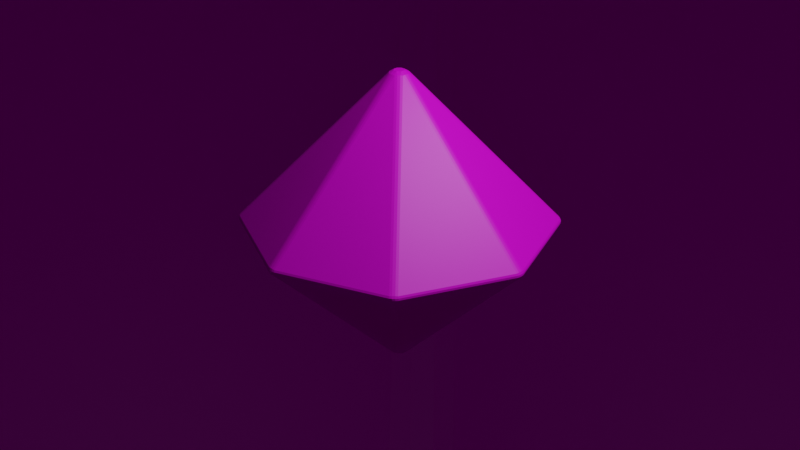 # Source: d16_dsn.blend  (saved by Blender 2.81.16; exported with 4.5.12 LTS)
import bpy
from mathutils import Matrix  # noqa: F401  (used for matrix-valued properties, if any)

bpy.ops.wm.read_factory_settings(use_empty=True)
scene = bpy.context.scene
scene.name = 'Scene'

# ---- collections
col_collection = bpy.data.collections.new('Collection'); scene.collection.children.link(col_collection)

# ---- images (referenced by path relative to the original .blend; pixels are not part of the script)
import os
ASSET_DIR = os.environ.get("B2B_ASSET_DIR", "")  # directory of the original .blend (textures are referenced by path, not embedded)
HERE = os.path.dirname(os.path.abspath(__file__))  # packed textures are extracted next to this script under _unpacked/

def load_image(name, relpath, width, height, colorspace="sRGB"):
    """Load a texture the original file referenced (path relative to the .blend, or extracted next to this script)."""
    p = next((c for c in (os.path.join(HERE, relpath), os.path.join(ASSET_DIR, relpath)) if relpath and os.path.exists(c)), "")
    if p:
        img = bpy.data.images.load(p, check_existing=True)
        img.name = name
    else:  # same state as the original file: an image datablock whose file is absent (Cycles renders it pink)
        img = bpy.data.images.new(name, width, height)
        img.source = "FILE"
        img.filepath = "//" + (relpath or name)
    img.colorspace_settings.name = colorspace
    return img
img_d16_uvs_actual_png = load_image('d16_uvs_actual.png', 'd16_uvs_actual.png', 1024, 1024, 'sRGB')

# ---- materials (node trees are filled in below, after node groups)
mat_d16_material = bpy.data.materials.new('D16 Material')
mat_d16_material.use_transparent_shadow = False

# ---- material node trees
mat_d16_material.use_nodes = True; mat_d16_material.node_tree.nodes.clear()
_N = mat_d16_material.node_tree.nodes; _L = mat_d16_material.node_tree.links
n0 = _N.new('ShaderNodeOutputMaterial'); n0.name = 'Material Output'; n0.location = (300, 300)
n1 = _N.new('ShaderNodeBsdfPrincipled'); n1.name = 'Principled BSDF'; n1.location = (10, 300)
n1.distribution = 'GGX'
n1.subsurface_method = 'BURLEY'
n1.inputs[3].default_value = 1.45
n1.inputs[27].default_value = (0.0, 0.0, 0.0, 1.0)
n1.inputs[28].default_value = 1.0
n2 = _N.new('ShaderNodeTexImage'); n2.name = 'Image Texture'; n2.location = (-280, 280)
n2.image = img_d16_uvs_actual_png
_L.new(n1.outputs[0], n0.inputs[0])
_L.new(n2.outputs[0], n1.inputs[0])
n0.is_active_output = True

# ---- world
world_world = bpy.data.worlds.new('World'); scene.world = world_world
world_world.use_nodes = True; world_world.node_tree.nodes.clear()
_N = world_world.node_tree.nodes; _L = world_world.node_tree.links
n0 = _N.new('ShaderNodeOutputWorld'); n0.name = 'World Output'; n0.location = (300, 300)
n1 = _N.new('ShaderNodeBackground'); n1.name = 'Background'; n1.location = (10, 300)
n1.inputs[0].default_value = (0.05088, 0.05088, 0.05088, 1.0)
_L.new(n1.outputs[0], n0.inputs[0])
n0.is_active_output = True
world_world.color = (0.05088, 0.05088, 0.05088)
world_world.use_sun_shadow = False
world_world.sun_shadow_jitter_overblur = 0.0

# ---- cameras
cam_camera = bpy.data.cameras.new('Camera')
cam_camera.clip_end = 100.0
cam_camera.ortho_scale = 7.314

# ---- lights
light_light = bpy.data.lights.new('Light', 'POINT')
light_light.transmission_factor = 0.0
light_light.energy = 1000.0
light_light.shadow_soft_size = 0.1
light_light.shadow_maximum_resolution = 0.006
light_light.use_absolute_resolution = True

# ---- meshes
me_dice = bpy.data.meshes.new('Dice')
me_dice.from_pydata([(-1.024, 1.03, 0.002833), (1.443, 0.001818, -0.00661), (0.006546, -1.459, 0.002833), (1.038, -1.032, 0.002833), (0.006545, 1.457, 0.002833), (1.038, 1.03, 0.002833), (-1.024, -1.032, 0.002833), (-1.473, 0.001818, -0.00661), (0.006545, -0.0007794, 1.461), (-0.01527, 0.001818, -1.465)], [], [(5, 4, 8), (4, 0, 8), (0, 7, 8), (8, 7, 6), (8, 6, 2), (2, 3, 8), (3, 1, 8), (5, 8, 1), (3, 9, 1), (2, 9, 3), (6, 9, 2), (6, 7, 9), (0, 9, 7), (4, 9, 0), (5, 9, 4), (5, 1, 9)])
_uv = me_dice.uv_layers.new(name='UVMap')
_uv.uv.foreach_set('vector', [0.0, 0.0, 0.0, 0.0, 0.0, 0.0, 0.0, 0.0, 0.0, 0.0, 0.0, 0.0, 0.0, 0.0, 0.0, 0.0, 0.0, 0.0, 0.0, 0.0, 0.0, 0.0, 0.0, 0.0, 0.0, 0.0, 0.0, 0.0, 0.0, 0.0, 0.0, 0.0, 0.0, 0.0, 0.0, 0.0, 0.0, 0.0, 0.0, 0.0, 0.0, 0.0, 0.0, 0.0, 0.0, 0.0, 0.0, 0.0, 0.0, 0.0, 0.0, 0.0, 0.0, 0.0, 0.0, 0.0, 0.0, 0.0, 0.0, 0.0, 0.0, 0.0, 0.0, 0.0, 0.0, 0.0, 0.0, 0.0, 0.0, 0.0, 0.0, 0.0, 0.0, 0.0, 0.0, 0.0, 0.0, 0.0, 0.0, 0.0, 0.0, 0.0, 0.0, 0.0, 0.0, 0.0, 0.0, 0.0, 0.0, 0.0, 0.0, 0.0, 0.0, 0.0, 0.0, 0.0])
me_dice.use_remesh_fix_poles = True
me_dice.use_remesh_preserve_attributes = False
me_dice.use_mirror_vertex_groups = False
me_dice.update()
me_dice.normals_split_custom_set([tuple(v) for v in zip(*[iter([0.7134, 0.7008, -0.001698, -0.0005836, 1.0, 0.002238, 0.005396, 0.0004453, 1.0, -0.0005936, 1.0, 0.002216, -0.7001, 0.714, 0.004085, 0.005466, 0.0004325, 1.0, -0.7002, 0.714, 0.004058, -1.0, 0.0009159, 0.0041, 0.005449, 0.0003904, 1.0, 0.00542, 0.000459, 1.0, -1.0, 0.0009492, 0.004105, -0.7009, -0.7132, 0.003407, 0.005402, 0.0004262, 1.0, -0.701, -0.7132, 0.003408, -0.0005912, -1.0, 0.001282, -0.0006423, -1.0, 0.001275, 0.7141, -0.7, -0.002371, 0.005457, 0.0004077, 1.0, 0.7141, -0.7, -0.002371, 1.0, 0.0008715, -0.004086, 0.005456, 0.000392, 1.0, 0.7134, 0.7008, -0.001733, 0.005437, 0.0003674, 1.0, 1.0, 0.0008551, -0.004119, 0.7141, -0.7001, -0.002387, 0.00147, 0.0009403, -1.0, 1.0, 0.0009002, -0.004141, -0.0006129, -1.0, 0.001267, 0.001405, 0.0008962, -1.0, 0.7141, -0.7001, -0.002363, -0.7009, -0.7133, 0.003413, 0.001516, 0.0009, -1.0, -0.0005766, -1.0, 0.001281, -0.7009, -0.7133, 0.003385, -1.0, 0.0009371, 0.004127, 0.001464, 0.0009133, -1.0, -0.7002, 0.7139, 0.004079, 0.00146, 0.0009235, -1.0, -1.0, 0.0008712, 0.004111, -0.0005824, 1.0, 0.002207, 0.001488, 0.0009177, -1.0, -0.7002, 0.714, 0.004084, 0.7133, 0.7008, -0.001694, 0.001403, 0.0009105, -1.0, -0.0005515, 1.0, 0.002249, 0.7133, 0.7008, -0.001718, 1.0, 0.0009173, -0.004097, 0.001449, 0.0009469, -1.0])] * 3)])
me_dice_rendermesh = bpy.data.meshes.new('Dice Rendermesh')
me_dice_rendermesh.from_pydata([(78.74, -1.919, -1.469), (78.74, 1.919, -1.469), (78.74, 1.919, 1.469), (78.74, -1.919, 1.469), (78.87, -0.7018, -1.605), (79.17, -2.097, -0.5312), (79.45, -0.7049, -0.5334), (79.17, 2.097, -0.5312), (78.87, 0.7018, -1.605), (79.45, 0.7048, -0.5334), (78.87, 0.7018, 1.605), (79.17, 2.097, 0.5312), (79.45, 0.7048, 0.5334), (79.17, -2.097, 0.5312), (78.87, -0.7018, 1.605), (79.45, -0.7049, 0.5334), (57.03, -54.32, -1.469), (57.03, -54.32, 1.469), (54.32, -57.03, 1.469), (54.32, -57.03, -1.469), (57.46, -54.5, -0.5312), (56.27, -55.27, -1.605), (56.68, -55.68, -0.5334), (56.27, -55.27, 1.605), (57.46, -54.5, 0.5312), (56.68, -55.68, 0.5334), (54.5, -57.46, 0.5312), (55.27, -56.27, 1.605), (55.68, -56.68, 0.5334), (55.27, -56.27, -1.605), (54.5, -57.46, -0.5312), (55.68, -56.68, -0.5334), (1.919, -78.74, -1.469), (1.919, -78.74, 1.469), (-1.919, -78.74, 1.469), (-1.919, -78.74, -1.469), (2.097, -79.17, -0.5312), (0.7018, -78.87, -1.605), (0.7049, -79.45, -0.5334), (0.7018, -78.87, 1.605), (2.097, -79.17, 0.5312), (0.7049, -79.45, 0.5334), (-2.097, -79.17, 0.5312), (-0.7018, -78.87, 1.605), (-0.7048, -79.45, 0.5334), (-0.7018, -78.87, -1.605), (-2.097, -79.17, -0.5312), (-0.7048, -79.45, -0.5334), (-78.74, 1.919, -1.469), (-78.74, -1.919, -1.469), (-78.74, -1.919, 1.469), (-78.74, 1.919, 1.469), (-78.87, 0.7018, -1.605), (-79.17, 2.097, -0.5312), (-79.45, 0.7048, -0.5334), (-79.17, -2.097, -0.5312), (-78.87, -0.7018, -1.605), (-79.45, -0.7048, -0.5334), (-78.87, -0.7018, 1.605), (-79.17, -2.097, 0.5312), (-79.45, -0.7048, 0.5334), (-79.17, 2.097, 0.5312), (-78.87, 0.7018, 1.605), (-79.45, 0.7048, 0.5334), (-57.03, 54.32, -1.469), (-57.03, 54.32, 1.469), (-54.32, 57.03, 1.469), (-54.32, 57.03, -1.469), (-57.46, 54.5, -0.5312), (-56.27, 55.27, -1.605), (-56.68, 55.68, -0.5334), (-56.27, 55.27, 1.605), (-57.46, 54.5, 0.5312), (-56.68, 55.68, 0.5334), (-54.5, 57.46, 0.5312), (-55.27, 56.27, 1.605), (-55.68, 56.68, 0.5334), (-55.27, 56.27, -1.605), (-54.5, 57.46, -0.5312), (-55.68, 56.68, -0.5334), (-1.919, 78.74, -1.469), (-1.919, 78.74, 1.469), (1.919, 78.74, 1.469), (1.919, 78.74, -1.469), (-2.097, 79.17, -0.5312), (-0.7018, 78.87, -1.605), (-0.7048, 79.45, -0.5334), (-0.7018, 78.87, 1.605), (-2.097, 79.17, 0.5312), (-0.7048, 79.45, 0.5334), (2.097, 79.17, 0.5312), (0.7018, 78.87, 1.605), (0.7048, 79.45, 0.5334), (0.7018, 78.87, -1.605), (2.097, 79.17, -0.5312), (0.7048, 79.45, -0.5334), (54.32, 57.03, -1.469), (54.32, 57.03, 1.469), (57.03, 54.32, 1.469), (57.03, 54.32, -1.469), (54.5, 57.46, -0.5312), (55.27, 56.27, -1.605), (55.68, 56.68, -0.5334), (55.27, 56.27, 1.605), (54.5, 57.46, 0.5312), (55.68, 56.68, 0.5334), (57.46, 54.5, 0.5312), (56.27, 55.27, 1.605), (56.68, 55.68, 0.5334), (56.27, 55.27, -1.605), (57.46, 54.5, -0.5312), (56.68, 55.68, -0.5334), (-1.919, -4.634, 75.57), (1.919, -4.634, 75.57), (4.634, -1.919, 75.57), (4.634, 1.919, 75.57), (1.919, 4.634, 75.57), (-1.919, 4.634, 75.57), (-4.634, 1.919, 75.57), (-4.634, -1.919, 75.57), (-0.7018, -4.77, 75.71), (-2.876, -3.869, 75.71), (-1.049, -2.532, 76.97), (2.876, -3.869, 75.71), (0.7018, -4.77, 75.71), (1.049, -2.532, 76.97), (4.77, -0.7018, 75.71), (3.869, -2.876, 75.71), (2.532, -1.049, 76.97), (3.869, 2.876, 75.71), (4.77, 0.7018, 75.71), (2.532, 1.049, 76.97), (0.7018, 4.769, 75.71), (2.876, 3.869, 75.71), (1.049, 2.532, 76.97), (-2.876, 3.869, 75.71), (-0.7018, 4.769, 75.71), (-1.049, 2.532, 76.97), (-4.77, 0.7018, 75.71), (-3.869, 2.876, 75.71), (-2.532, 1.049, 76.97), (-3.869, -2.876, 75.71), (-4.77, -0.7018, 75.71), (-2.532, -1.049, 76.97), (4.634, 1.919, -75.57), (4.634, -1.919, -75.57), (1.919, -4.634, -75.57), (-1.919, -4.634, -75.57), (-4.634, -1.919, -75.57), (-4.634, 1.919, -75.57), (-1.919, 4.634, -75.57), (1.919, 4.634, -75.57), (4.77, 0.7018, -75.71), (3.869, 2.876, -75.71), (2.532, 1.049, -76.97), (3.869, -2.876, -75.71), (4.77, -0.7018, -75.71), (2.532, -1.049, -76.97), (0.7018, -4.77, -75.71), (2.876, -3.869, -75.71), (1.049, -2.532, -76.97), (-2.876, -3.869, -75.71), (-0.7018, -4.77, -75.71), (-1.049, -2.532, -76.97), (-4.77, -0.7018, -75.71), (-3.869, -2.876, -75.71), (-2.532, -1.049, -76.97), (-3.869, 2.876, -75.71), (-4.77, 0.7018, -75.71), (-2.532, 1.049, -76.97), (-0.7018, 4.77, -75.71), (-2.876, 3.869, -75.71), (-1.049, 2.532, -76.97), (2.876, 3.869, -75.71), (0.7018, 4.77, -75.71), (1.049, 2.532, -76.97), (-57.03, -54.32, 1.469), (-57.03, -54.32, -1.469), (-54.32, -57.03, -1.469), (-54.32, -57.03, 1.469), (-57.46, -54.5, 0.5312), (-56.27, -55.27, 1.605), (-56.68, -55.68, 0.5334), (-56.27, -55.27, -1.605), (-57.46, -54.5, -0.5312), (-56.68, -55.68, -0.5334), (-54.5, -57.46, -0.5312), (-55.27, -56.27, -1.605), (-55.68, -56.68, -0.5334), (-55.27, -56.27, 1.605), (-54.5, -57.46, 0.5312), (-55.68, -56.68, 0.5334)], [], [(96, 151, 83), (177, 49, 148), (65, 51, 118), (64, 149, 48), (178, 147, 35), (99, 1, 144), (17, 3, 114), (98, 115, 2), (33, 18, 113), (112, 179, 34), (80, 150, 67), (119, 50, 176), (81, 66, 117), (97, 82, 116), (32, 146, 19), (0, 4, 6, 5), (4, 8, 9, 6), (1, 7, 9, 8), (7, 11, 12, 9), (2, 10, 12, 11), (10, 14, 15, 12), (3, 13, 15, 14), (13, 5, 6, 15), (6, 9, 12, 15), (16, 20, 22, 21), (20, 24, 25, 22), (17, 23, 25, 24), (23, 27, 28, 25), (18, 26, 28, 27), (26, 30, 31, 28), (19, 29, 31, 30), (29, 21, 22, 31), (22, 25, 28, 31), (32, 36, 38, 37), (36, 40, 41, 38), (33, 39, 41, 40), (39, 43, 44, 41), (34, 42, 44, 43), (42, 46, 47, 44), (35, 45, 47, 46), (45, 37, 38, 47), (38, 41, 44, 47), (48, 52, 54, 53), (52, 56, 57, 54), (49, 55, 57, 56), (55, 59, 60, 57), (50, 58, 60, 59), (58, 62, 63, 60), (51, 61, 63, 62), (61, 53, 54, 63), (54, 57, 60, 63), (64, 68, 70, 69), (68, 72, 73, 70), (65, 71, 73, 72), (71, 75, 76, 73), (66, 74, 76, 75), (74, 78, 79, 76), (67, 77, 79, 78), (77, 69, 70, 79), (70, 73, 76, 79), (80, 84, 86, 85), (84, 88, 89, 86), (81, 87, 89, 88), (87, 91, 92, 89), (82, 90, 92, 91), (90, 94, 95, 92), (83, 93, 95, 94), (93, 85, 86, 95), (86, 89, 92, 95), (96, 100, 102, 101), (100, 104, 105, 102), (97, 103, 105, 104), (103, 107, 108, 105), (98, 106, 108, 107), (106, 110, 111, 108), (99, 109, 111, 110), (109, 101, 102, 111), (102, 105, 108, 111), (112, 120, 122, 121), (120, 124, 125, 122), (113, 123, 125, 124), (123, 127, 128, 125), (114, 126, 128, 127), (126, 130, 131, 128), (115, 129, 131, 130), (129, 133, 134, 131), (116, 132, 134, 133), (132, 136, 137, 134), (117, 135, 137, 136), (135, 139, 140, 137), (118, 138, 140, 139), (138, 142, 143, 140), (119, 141, 143, 142), (141, 121, 122, 143), (122, 125, 128, 131, 134, 137, 140, 143), (144, 152, 154, 153), (152, 156, 157, 154), (145, 155, 157, 156), (155, 159, 160, 157), (146, 158, 160, 159), (158, 162, 163, 160), (147, 161, 163, 162), (161, 165, 166, 163), (148, 164, 166, 165), (164, 168, 169, 166), (149, 167, 169, 168), (167, 171, 172, 169), (150, 170, 172, 171), (170, 174, 175, 172), (151, 173, 175, 174), (173, 153, 154, 175), (154, 157, 160, 163, 166, 169, 172, 175), (176, 180, 182, 181), (180, 184, 185, 182), (177, 183, 185, 184), (183, 187, 188, 185), (178, 186, 188, 187), (186, 190, 191, 188), (179, 189, 191, 190), (189, 181, 182, 191), (182, 185, 188, 191), (3, 17, 24, 13), (13, 24, 20, 5), (5, 20, 16, 0), (18, 33, 40, 26), (26, 40, 36, 30), (30, 36, 32, 19), (51, 65, 72, 61), (61, 72, 68, 53), (53, 68, 64, 48), (66, 81, 88, 74), (74, 88, 84, 78), (78, 84, 80, 67), (82, 97, 104, 90), (90, 104, 100, 94), (94, 100, 96, 83), (1, 99, 110, 7), (7, 110, 106, 11), (11, 106, 98, 2), (119, 176, 181, 141), (141, 181, 189, 121), (121, 189, 179, 112), (34, 179, 190, 42), (42, 190, 186, 46), (46, 186, 178, 35), (49, 177, 184, 55), (55, 184, 180, 59), (59, 180, 176, 50), (50, 119, 142, 58), (58, 142, 138, 62), (62, 138, 118, 51), (65, 118, 139, 71), (71, 139, 135, 75), (75, 135, 117, 66), (81, 117, 136, 87), (87, 136, 132, 91), (91, 132, 116, 82), (97, 116, 133, 103), (103, 133, 129, 107), (107, 129, 115, 98), (2, 115, 130, 10), (10, 130, 126, 14), (14, 126, 114, 3), (17, 114, 127, 23), (23, 127, 123, 27), (27, 123, 113, 18), (33, 113, 124, 39), (39, 124, 120, 43), (43, 120, 112, 34), (0, 145, 156, 4), (4, 156, 152, 8), (8, 152, 144, 1), (19, 146, 159, 29), (29, 159, 155, 21), (21, 155, 145, 16), (35, 147, 162, 45), (45, 162, 158, 37), (37, 158, 146, 32), (147, 178, 187, 161), (161, 187, 183, 165), (165, 183, 177, 148), (48, 149, 168, 52), (52, 168, 164, 56), (56, 164, 148, 49), (67, 150, 171, 77), (77, 171, 167, 69), (69, 167, 149, 64), (83, 151, 174, 93), (93, 174, 170, 85), (85, 170, 150, 80), (99, 144, 153, 109), (109, 153, 173, 101), (101, 173, 151, 96), (16, 145, 0)])
_uv = me_dice_rendermesh.uv_layers.new(name='UVMap')
_uv.uv.foreach_set('vector', [0.2127, 0.5267, 0.1879, 0.6148, 0.1632, 0.5267, 0.4137, 0.6514, 0.4632, 0.6515, 0.4384, 0.7395, 0.0385, 0.7761, 0.08801, 0.7759, 0.06367, 0.864, 0.5884, 0.6514, 0.5632, 0.7394, 0.5389, 0.6512, 0.3385, 0.6514, 0.3128, 0.7429, 0.2871, 0.6514, 0.287, 0.5264, 0.3384, 0.5264, 0.3127, 0.6178, 0.5371, 0.7746, 0.5866, 0.7746, 0.5618, 0.8626, 0.3401, 0.9009, 0.3144, 0.9923, 0.2887, 0.9009, 0.4115, 0.7751, 0.4629, 0.7751, 0.4372, 0.8666, 0.3129, 0.8666, 0.2873, 0.7751, 0.3387, 0.7751, 0.08823, 0.5275, 0.06381, 0.6156, 0.03872, 0.5276, 0.188, 0.8644, 0.1631, 0.7763, 0.2133, 0.7764, 0.5373, 0.9004, 0.585, 0.9004, 0.5631, 0.9918, 0.412, 0.9007, 0.4634, 0.9007, 0.4377, 0.9922, 0.2122, 0.6514, 0.1875, 0.7395, 0.1626, 0.6514, 0.006513, 0.9346, 0.006514, 0.9354, 0.005696, 0.9354, 0.00583, 0.9344, 0.006514, 0.9354, 0.006512, 0.9363, 0.005693, 0.9363, 0.005696, 0.9354, 0.006527, 0.9371, 0.005854, 0.9373, 0.005693, 0.9363, 0.006512, 0.9363, 0.005854, 0.9373, 0.005114, 0.9375, 0.00493, 0.9364, 0.005693, 0.9363, 0.106, 0.9568, 0.1063, 0.956, 0.1071, 0.9564, 0.1066, 0.9572, 0.1063, 0.956, 0.1067, 0.9552, 0.1074, 0.9555, 0.1071, 0.9564, 0.107, 0.9544, 0.1077, 0.9545, 0.1074, 0.9555, 0.1067, 0.9552, 0.005106, 0.9342, 0.00583, 0.9344, 0.005696, 0.9354, 0.004905, 0.9353, 0.005696, 0.9354, 0.005693, 0.9363, 0.00493, 0.9364, 0.004905, 0.9353, 0.02064, 0.8999, 0.02002, 0.8996, 0.0206, 0.8988, 0.02121, 0.8993, 0.02002, 0.8996, 0.01938, 0.8992, 0.02, 0.8983, 0.0206, 0.8988, 0.107, 0.917, 0.1067, 0.9162, 0.1074, 0.9159, 0.1077, 0.9169, 0.1067, 0.9162, 0.1063, 0.9154, 0.1071, 0.9151, 0.1074, 0.9159, 0.106, 0.9147, 0.1066, 0.9142, 0.1071, 0.9151, 0.1063, 0.9154, 0.02169, 0.8968, 0.02208, 0.8975, 0.02129, 0.8981, 0.02077, 0.8975, 0.02243, 0.8981, 0.02185, 0.8987, 0.02129, 0.8981, 0.02208, 0.8975, 0.02185, 0.8987, 0.02121, 0.8993, 0.0206, 0.8988, 0.02129, 0.8981, 0.0206, 0.8988, 0.02, 0.8983, 0.02077, 0.8975, 0.02129, 0.8981, 0.05728, 0.8837, 0.05708, 0.8831, 0.05806, 0.8829, 0.0581, 0.8837, 0.05708, 0.8831, 0.05691, 0.8823, 0.05801, 0.8821, 0.05806, 0.8829, 0.07987, 0.8882, 0.07912, 0.8879, 0.07947, 0.8871, 0.08031, 0.8876, 0.07912, 0.8879, 0.0783, 0.8875, 0.07858, 0.8868, 0.07947, 0.8871, 0.07754, 0.8872, 0.07762, 0.8865, 0.07858, 0.8868, 0.0783, 0.8875, 0.06017, 0.8823, 0.06, 0.8831, 0.05903, 0.8829, 0.0591, 0.8821, 0.05981, 0.8837, 0.05899, 0.8837, 0.05903, 0.8829, 0.06, 0.8831, 0.05899, 0.8837, 0.0581, 0.8837, 0.05806, 0.8829, 0.05903, 0.8829, 0.05806, 0.8829, 0.05801, 0.8821, 0.0591, 0.8821, 0.05903, 0.8829, 0.1104, 0.9368, 0.1104, 0.936, 0.1112, 0.936, 0.1111, 0.937, 0.1104, 0.936, 0.1104, 0.9351, 0.1112, 0.9351, 0.1112, 0.936, 0.1104, 0.9343, 0.1111, 0.9341, 0.1112, 0.9351, 0.1104, 0.9351, 0.1111, 0.9341, 0.1118, 0.9339, 0.112, 0.935, 0.1112, 0.9351, 0.01109, 0.9143, 0.01077, 0.915, 0.01003, 0.9147, 0.01054, 0.9138, 0.01077, 0.915, 0.01043, 0.9159, 0.009653, 0.9156, 0.01003, 0.9147, 0.01012, 0.9166, 0.009422, 0.9165, 0.009653, 0.9156, 0.01043, 0.9159, 0.1118, 0.9372, 0.1111, 0.937, 0.1112, 0.936, 0.112, 0.9361, 0.1112, 0.936, 0.1112, 0.9351, 0.112, 0.935, 0.112, 0.9361, 0.09639, 0.9714, 0.09701, 0.9718, 0.09643, 0.9726, 0.09582, 0.972, 0.09701, 0.9718, 0.09765, 0.9722, 0.09704, 0.9731, 0.09643, 0.9726, 0.01014, 0.9541, 0.01045, 0.9549, 0.00968, 0.9552, 0.009442, 0.9542, 0.01045, 0.9549, 0.01078, 0.9557, 0.01004, 0.9561, 0.00968, 0.9552, 0.0111, 0.9565, 0.01055, 0.9569, 0.01004, 0.9561, 0.01078, 0.9557, 0.09534, 0.9745, 0.09495, 0.9739, 0.09575, 0.9733, 0.09627, 0.9739, 0.0946, 0.9732, 0.09519, 0.9727, 0.09575, 0.9733, 0.09495, 0.9739, 0.09519, 0.9727, 0.09582, 0.972, 0.09643, 0.9726, 0.09575, 0.9733, 0.09643, 0.9726, 0.09704, 0.9731, 0.09627, 0.9739, 0.09575, 0.9733, 0.05986, 0.9877, 0.06006, 0.9884, 0.05908, 0.9885, 0.05904, 0.9877, 0.06006, 0.9884, 0.06023, 0.9891, 0.05914, 0.9893, 0.05908, 0.9885, 0.03728, 0.9829, 0.03804, 0.9832, 0.03768, 0.984, 0.03685, 0.9835, 0.03804, 0.9832, 0.03885, 0.9836, 0.03857, 0.9844, 0.03768, 0.984, 0.03961, 0.9839, 0.03953, 0.9846, 0.03857, 0.9844, 0.03885, 0.9836, 0.05697, 0.9891, 0.05715, 0.9884, 0.05812, 0.9885, 0.05805, 0.9893, 0.05734, 0.9877, 0.05816, 0.9877, 0.05812, 0.9885, 0.05715, 0.9884, 0.05816, 0.9877, 0.05904, 0.9877, 0.05908, 0.9885, 0.05812, 0.9885, 0.05908, 0.9885, 0.05914, 0.9893, 0.05805, 0.9893, 0.05812, 0.9885, 0.02289, 0.9735, 0.02256, 0.9741, 0.02177, 0.9735, 0.02231, 0.9729, 0.02256, 0.9741, 0.02216, 0.9747, 0.02128, 0.9741, 0.02177, 0.9735, 0.07721, 0.9841, 0.07798, 0.9838, 0.07825, 0.9846, 0.07729, 0.9849, 0.07798, 0.9838, 0.0788, 0.9835, 0.07915, 0.9842, 0.07825, 0.9846, 0.07956, 0.9832, 0.08, 0.9837, 0.07915, 0.9842, 0.0788, 0.9835, 0.01986, 0.9724, 0.02049, 0.972, 0.02109, 0.9728, 0.0205, 0.9733, 0.02111, 0.9717, 0.02169, 0.9723, 0.02109, 0.9728, 0.02049, 0.972, 0.02169, 0.9723, 0.02231, 0.9729, 0.02177, 0.9735, 0.02109, 0.9728, 0.02177, 0.9735, 0.02128, 0.9741, 0.0205, 0.9733, 0.02109, 0.9728, 0.05858, 0.9322, 0.05937, 0.9325, 0.05858, 0.9339, 0.05779, 0.9325, 0.05937, 0.9325, 0.06018, 0.9328, 0.05973, 0.9344, 0.05858, 0.9339, 0.06092, 0.9332, 0.0613, 0.9339, 0.05973, 0.9344, 0.06018, 0.9328, 0.0613, 0.9339, 0.06164, 0.9347, 0.06022, 0.9355, 0.05973, 0.9344, 0.06189, 0.9355, 0.06164, 0.9363, 0.06022, 0.9355, 0.06164, 0.9347, 0.06164, 0.9363, 0.0613, 0.9371, 0.05973, 0.9367, 0.06022, 0.9355, 0.06092, 0.9379, 0.06018, 0.9383, 0.05973, 0.9367, 0.0613, 0.9371, 0.06018, 0.9383, 0.05937, 0.9386, 0.05857, 0.9372, 0.05973, 0.9367, 0.05857, 0.9389, 0.05778, 0.9386, 0.05857, 0.9372, 0.05937, 0.9386, 0.05778, 0.9386, 0.05697, 0.9383, 0.05742, 0.9367, 0.05857, 0.9372, 0.05623, 0.9379, 0.05585, 0.9371, 0.05742, 0.9367, 0.05697, 0.9383, 0.05585, 0.9371, 0.05552, 0.9363, 0.05694, 0.9355, 0.05742, 0.9367, 0.05526, 0.9355, 0.05552, 0.9347, 0.05694, 0.9355, 0.05552, 0.9363, 0.05552, 0.9347, 0.05585, 0.9339, 0.05742, 0.9344, 0.05694, 0.9355, 0.05623, 0.9332, 0.05698, 0.9328, 0.05742, 0.9344, 0.05585, 0.9339, 0.05698, 0.9328, 0.05779, 0.9325, 0.05858, 0.9339, 0.05742, 0.9344, 0.05858, 0.9339, 0.05973, 0.9344, 0.06022, 0.9355, 0.05973, 0.9367, 0.05857, 0.9372, 0.05742, 0.9367, 0.05694, 0.9355, 0.05742, 0.9344, 0.05548, 0.937, 0.0554, 0.9362, 0.05703, 0.9364, 0.05602, 0.9376, 0.0554, 0.9362, 0.0554, 0.9353, 0.05701, 0.9351, 0.05703, 0.9364, 0.05546, 0.9345, 0.056, 0.9338, 0.05701, 0.9351, 0.0554, 0.9353, 0.056, 0.9338, 0.05661, 0.9332, 0.0579, 0.9342, 0.05701, 0.9351, 0.05725, 0.9327, 0.05808, 0.9326, 0.0579, 0.9342, 0.05661, 0.9332, 0.05808, 0.9326, 0.05896, 0.9326, 0.05915, 0.9342, 0.0579, 0.9342, 0.05979, 0.9327, 0.06042, 0.9332, 0.05915, 0.9342, 0.05896, 0.9326, 0.06042, 0.9332, 0.06105, 0.9338, 0.06005, 0.9351, 0.05915, 0.9342, 0.06159, 0.9344, 0.06166, 0.9353, 0.06005, 0.9351, 0.06105, 0.9338, 0.06166, 0.9353, 0.06167, 0.9362, 0.06005, 0.9364, 0.06005, 0.9351, 0.06161, 0.937, 0.06107, 0.9376, 0.06005, 0.9364, 0.06167, 0.9362, 0.06107, 0.9376, 0.06046, 0.9382, 0.05917, 0.9372, 0.06005, 0.9364, 0.05982, 0.9388, 0.05899, 0.9389, 0.05917, 0.9372, 0.06046, 0.9382, 0.05899, 0.9389, 0.05812, 0.9389, 0.05792, 0.9372, 0.05917, 0.9372, 0.05729, 0.9388, 0.05665, 0.9383, 0.05792, 0.9372, 0.05812, 0.9389, 0.05665, 0.9383, 0.05602, 0.9376, 0.05703, 0.9364, 0.05792, 0.9372, 0.05703, 0.9364, 0.05701, 0.9351, 0.0579, 0.9342, 0.05915, 0.9342, 0.06005, 0.9351, 0.06005, 0.9364, 0.05917, 0.9372, 0.05792, 0.9372, 0.03776, 0.888, 0.03732, 0.8875, 0.03817, 0.887, 0.03851, 0.8877, 0.09736, 0.8991, 0.09673, 0.8995, 0.09615, 0.8987, 0.09675, 0.8982, 0.09612, 0.8998, 0.09554, 0.8992, 0.09615, 0.8987, 0.09673, 0.8995, 0.09554, 0.8992, 0.09491, 0.8986, 0.09546, 0.898, 0.09615, 0.8987, 0.09432, 0.898, 0.09466, 0.8974, 0.09546, 0.898, 0.09491, 0.8986, 0.09466, 0.8974, 0.09505, 0.8968, 0.09597, 0.8974, 0.09546, 0.898, 0.04009, 0.8871, 0.03933, 0.8874, 0.03905, 0.8866, 0.04001, 0.8864, 0.03933, 0.8874, 0.03851, 0.8877, 0.03817, 0.887, 0.03905, 0.8866, 0.09675, 0.8982, 0.09615, 0.8987, 0.09546, 0.898, 0.09597, 0.8974, 0.107, 0.9544, 0.107, 0.917, 0.1077, 0.9169, 0.1077, 0.9545, 0.005106, 0.9342, 0.01938, 0.8992, 0.02002, 0.8996, 0.00583, 0.9344, 0.00583, 0.9344, 0.02002, 0.8996, 0.02064, 0.8999, 0.006513, 0.9346, 0.106, 0.9147, 0.07987, 0.8882, 0.08031, 0.8876, 0.1066, 0.9142, 0.02169, 0.8968, 0.05691, 0.8823, 0.05708, 0.8831, 0.02208, 0.8975, 0.02208, 0.8975, 0.05708, 0.8831, 0.05728, 0.8837, 0.02243, 0.8981, 0.01012, 0.9166, 0.01014, 0.9541, 0.009442, 0.9542, 0.009422, 0.9165, 0.1118, 0.9372, 0.09765, 0.9722, 0.09701, 0.9718, 0.1111, 0.937, 0.1111, 0.937, 0.09701, 0.9718, 0.09639, 0.9714, 0.1104, 0.9368, 0.0111, 0.9565, 0.03728, 0.9829, 0.03685, 0.9835, 0.01055, 0.9569, 0.09534, 0.9745, 0.06023, 0.9891, 0.06006, 0.9884, 0.09495, 0.9739, 0.09495, 0.9739, 0.06006, 0.9884, 0.05986, 0.9877, 0.0946, 0.9732, 0.03961, 0.9839, 0.07721, 0.9841, 0.07729, 0.9849, 0.03953, 0.9846, 0.05697, 0.9891, 0.02216, 0.9747, 0.02256, 0.9741, 0.05715, 0.9884, 0.05715, 0.9884, 0.02256, 0.9741, 0.02289, 0.9735, 0.05734, 0.9877, 0.006527, 0.9371, 0.02111, 0.9717, 0.02049, 0.972, 0.005854, 0.9373, 0.005854, 0.9373, 0.02049, 0.972, 0.01986, 0.9724, 0.005114, 0.9375, 0.1066, 0.9572, 0.08, 0.9837, 0.07956, 0.9832, 0.106, 0.9568, 0.05623, 0.9332, 0.03776, 0.888, 0.03851, 0.8877, 0.05698, 0.9328, 0.05698, 0.9328, 0.03851, 0.8877, 0.03933, 0.8874, 0.05779, 0.9325, 0.05779, 0.9325, 0.03933, 0.8874, 0.04009, 0.8871, 0.05858, 0.9322, 0.07754, 0.8872, 0.04009, 0.8871, 0.04001, 0.8864, 0.07762, 0.8865, 0.06017, 0.8823, 0.09505, 0.8968, 0.09466, 0.8974, 0.06, 0.8831, 0.06, 0.8831, 0.09466, 0.8974, 0.09432, 0.898, 0.05981, 0.8837, 0.1104, 0.9343, 0.09612, 0.8998, 0.09673, 0.8995, 0.1111, 0.9341, 0.1111, 0.9341, 0.09673, 0.8995, 0.09736, 0.8991, 0.1118, 0.9339, 0.01054, 0.9138, 0.03732, 0.8875, 0.03776, 0.888, 0.01109, 0.9143, 0.01109, 0.9143, 0.05623, 0.9332, 0.05585, 0.9339, 0.01077, 0.915, 0.01077, 0.915, 0.05585, 0.9339, 0.05552, 0.9347, 0.01043, 0.9159, 0.01043, 0.9159, 0.05552, 0.9347, 0.05526, 0.9355, 0.01012, 0.9166, 0.01014, 0.9541, 0.05526, 0.9355, 0.05552, 0.9363, 0.01045, 0.9549, 0.01045, 0.9549, 0.05552, 0.9363, 0.05585, 0.9371, 0.01078, 0.9557, 0.01078, 0.9557, 0.05585, 0.9371, 0.05623, 0.9379, 0.0111, 0.9565, 0.03728, 0.9829, 0.05623, 0.9379, 0.05697, 0.9383, 0.03804, 0.9832, 0.03804, 0.9832, 0.05697, 0.9383, 0.05778, 0.9386, 0.03885, 0.9836, 0.03885, 0.9836, 0.05778, 0.9386, 0.05857, 0.9389, 0.03961, 0.9839, 0.07721, 0.9841, 0.05857, 0.9389, 0.05937, 0.9386, 0.07798, 0.9838, 0.07798, 0.9838, 0.05937, 0.9386, 0.06018, 0.9383, 0.0788, 0.9835, 0.0788, 0.9835, 0.06018, 0.9383, 0.06092, 0.9379, 0.07956, 0.9832, 0.106, 0.9568, 0.06092, 0.9379, 0.0613, 0.9371, 0.1063, 0.956, 0.1063, 0.956, 0.0613, 0.9371, 0.06164, 0.9363, 0.1067, 0.9552, 0.1067, 0.9552, 0.06164, 0.9363, 0.06189, 0.9355, 0.107, 0.9544, 0.107, 0.917, 0.06189, 0.9355, 0.06164, 0.9347, 0.1067, 0.9162, 0.1067, 0.9162, 0.06164, 0.9347, 0.0613, 0.9339, 0.1063, 0.9154, 0.1063, 0.9154, 0.0613, 0.9339, 0.06092, 0.9332, 0.106, 0.9147, 0.07987, 0.8882, 0.06092, 0.9332, 0.06018, 0.9328, 0.07912, 0.8879, 0.07912, 0.8879, 0.06018, 0.9328, 0.05937, 0.9325, 0.0783, 0.8875, 0.0783, 0.8875, 0.05937, 0.9325, 0.05858, 0.9322, 0.07754, 0.8872, 0.006513, 0.9346, 0.05546, 0.9345, 0.0554, 0.9353, 0.006514, 0.9354, 0.006514, 0.9354, 0.0554, 0.9353, 0.0554, 0.9362, 0.006512, 0.9363, 0.006512, 0.9363, 0.0554, 0.9362, 0.05548, 0.937, 0.006527, 0.9371, 0.02243, 0.8981, 0.05725, 0.9327, 0.05661, 0.9332, 0.02185, 0.8987, 0.02185, 0.8987, 0.05661, 0.9332, 0.056, 0.9338, 0.02121, 0.8993, 0.02121, 0.8993, 0.056, 0.9338, 0.05546, 0.9345, 0.02064, 0.8999, 0.05981, 0.8837, 0.05979, 0.9327, 0.05896, 0.9326, 0.05899, 0.8837, 0.05899, 0.8837, 0.05896, 0.9326, 0.05808, 0.9326, 0.0581, 0.8837, 0.0581, 0.8837, 0.05808, 0.9326, 0.05725, 0.9327, 0.05728, 0.8837, 0.05979, 0.9327, 0.09432, 0.898, 0.09491, 0.8986, 0.06042, 0.9332, 0.06042, 0.9332, 0.09491, 0.8986, 0.09554, 0.8992, 0.06105, 0.9338, 0.06105, 0.9338, 0.09554, 0.8992, 0.09612, 0.8998, 0.06159, 0.9344, 0.1104, 0.9368, 0.06161, 0.937, 0.06167, 0.9362, 0.1104, 0.936, 0.1104, 0.936, 0.06167, 0.9362, 0.06166, 0.9353, 0.1104, 0.9351, 0.1104, 0.9351, 0.06166, 0.9353, 0.06159, 0.9344, 0.1104, 0.9343, 0.0946, 0.9732, 0.05982, 0.9388, 0.06046, 0.9382, 0.09519, 0.9727, 0.09519, 0.9727, 0.06046, 0.9382, 0.06107, 0.9376, 0.09582, 0.972, 0.09582, 0.972, 0.06107, 0.9376, 0.06161, 0.937, 0.09639, 0.9714, 0.05734, 0.9877, 0.05729, 0.9388, 0.05812, 0.9389, 0.05816, 0.9877, 0.05816, 0.9877, 0.05812, 0.9389, 0.05899, 0.9389, 0.05904, 0.9877, 0.05904, 0.9877, 0.05899, 0.9389, 0.05982, 0.9388, 0.05986, 0.9877, 0.02111, 0.9717, 0.05548, 0.937, 0.05602, 0.9376, 0.02169, 0.9723, 0.02169, 0.9723, 0.05602, 0.9376, 0.05665, 0.9383, 0.02231, 0.9729, 0.02231, 0.9729, 0.05665, 0.9383, 0.05729, 0.9388, 0.02289, 0.9735, 0.08759, 0.6518, 0.06256, 0.7398, 0.03808, 0.6517])
me_dice_rendermesh.materials.append(mat_d16_material)
me_dice_rendermesh.use_remesh_fix_poles = True
me_dice_rendermesh.use_remesh_preserve_attributes = False
me_dice_rendermesh.use_mirror_vertex_groups = False
me_dice_rendermesh.update()

# ---- objects
ob_light = bpy.data.objects.new('Light', light_light)
ob_camera = bpy.data.objects.new('Camera', cam_camera)
ob_dice = bpy.data.objects.new('Dice', me_dice)
ob_face_2 = bpy.data.objects.new('Face 2', None)
ob_face_3 = bpy.data.objects.new('Face 3', None)
ob_face_4 = bpy.data.objects.new('Face 4', None)
ob_face_5 = bpy.data.objects.new('Face 5', None)
ob_face_6 = bpy.data.objects.new('Face 6', None)
ob_face_7 = bpy.data.objects.new('Face 7', None)
ob_face_8 = bpy.data.objects.new('Face 8', None)
ob_face_1 = bpy.data.objects.new('Face 1', None)
ob_face_9 = bpy.data.objects.new('Face 9', None)
ob_face_10 = bpy.data.objects.new('Face 10', None)
ob_face_11 = bpy.data.objects.new('Face 11', None)
ob_face_12 = bpy.data.objects.new('Face 12', None)
ob_face_13 = bpy.data.objects.new('Face 13', None)
ob_face_14 = bpy.data.objects.new('Face 14', None)
ob_face_15 = bpy.data.objects.new('Face 15', None)
ob_face_16 = bpy.data.objects.new('Face 16', None)
ob_dice_rendermesh = bpy.data.objects.new('Dice Rendermesh', me_dice_rendermesh)
ob_dice_rendermesh_small = bpy.data.objects.new('Dice Rendermesh Small', me_dice_rendermesh)

# ---- transforms, parenting, visibility, modifiers, constraints
ob_light.location = (4.076, 1.005, 5.904)
ob_light.rotation_euler = (0.6503, 0.05522, 1.866)
ob_light.lock_rotations_4d = False
ob_light.empty_display_type = 'ARROWS'
ob_light.color = (0.0, 0.0, 0.0, 0.0)
ob_light.lineart.crease_threshold = 0.0
ob_camera.location = (7.359, -6.926, 4.958)
ob_camera.rotation_euler = (1.109, 0.0, 0.8149)
ob_camera.lock_rotations_4d = False
ob_camera.empty_display_type = 'ARROWS'
ob_camera.color = (0.0, 0.0, 0.0, 0.0)
ob_camera.display_type = 'WIRE'
ob_camera.lineart.crease_threshold = 0.0
ob_dice.location = (0.0, 0.0, 0.0)
ob_dice.lineart.crease_threshold = 0.0
ob_face_2.location = (0.3502, 0.8289, 0.4888)
ob_face_2.rotation_euler = (-2.899e-06, -0.8249, -1.963)
ob_face_2.scale = (0.9, 0.9, 0.9)
ob_face_2.lineart.crease_threshold = 0.0
ob_face_3.location = (-0.3371, 0.8289, 0.4888)
ob_face_3.rotation_euler = (2.921e-06, -0.8249, -1.178)
ob_face_3.scale = (0.9, 0.9, 0.9)
ob_face_3.lineart.crease_threshold = 0.0
ob_face_4.location = (-0.8304, 0.3437, 0.4857)
ob_face_4.rotation_euler = (-0.009702, -0.8227, -0.3905)
ob_face_4.scale = (0.9, 0.9, 0.9)
ob_face_4.lineart.crease_threshold = 0.0
ob_face_5.location = (-0.8304, -0.3436, 0.4857)
ob_face_5.rotation_euler = (0.00968, -0.823, 0.3887)
ob_face_5.scale = (0.9, 0.9, 0.9)
ob_face_5.lineart.crease_threshold = 0.0
ob_face_6.location = (-0.3371, -0.8304, 0.4888)
ob_face_6.rotation_euler = (-2.877e-06, -0.8249, 1.178)
ob_face_6.scale = (0.9, 0.9, 0.9)
ob_face_6.lineart.crease_threshold = 0.0
ob_face_7.location = (0.3502, -0.8304, 0.4888)
ob_face_7.rotation_euler = (2.855e-06, -0.8249, 1.963)
ob_face_7.scale = (0.9, 0.9, 0.9)
ob_face_7.lineart.crease_threshold = 0.0
ob_face_8.location = (0.8289, -0.3436, 0.4857)
ob_face_8.rotation_euler = (0.02144, -0.8305, 2.747)
ob_face_8.scale = (0.9, 0.9, 0.9)
ob_face_8.lineart.crease_threshold = 0.0
ob_face_1.location = (0.8289, 0.3437, 0.4857)
ob_face_1.rotation_euler = (-0.02152, -0.8301, -2.745)
ob_face_1.scale = (0.9, 0.9, 0.9)
ob_face_1.lineart.crease_threshold = 0.0
ob_face_9.location = (0.8217, -0.3427, -0.4895)
ob_face_9.rotation_euler = (-0.00657, 2.319, -0.3905)
ob_face_9.scale = (0.9, 0.9, 0.9)
ob_face_9.lineart.crease_threshold = 0.0
ob_face_10.location = (0.3429, -0.8296, -0.4863)
ob_face_10.rotation_euler = (0.01036, 2.317, -1.164)
ob_face_10.scale = (0.9, 0.9, 0.9)
ob_face_10.lineart.crease_threshold = 0.0
ob_face_11.location = (-0.3444, -0.8296, -0.4863)
ob_face_11.rotation_euler = (0.01164, 2.311, -1.948)
ob_face_11.scale = (0.9, 0.9, 0.9)
ob_face_11.lineart.crease_threshold = 0.0
ob_face_12.location = (-0.8377, -0.3427, -0.4895)
ob_face_12.rotation_euler = (3.126, 0.8301, 0.3967)
ob_face_12.scale = (0.9, 0.9, 0.9)
ob_face_12.lineart.crease_threshold = 0.0
ob_face_13.location = (-0.8377, 0.3446, -0.4895)
ob_face_13.rotation_euler = (-3.124, 0.8305, -0.3949)
ob_face_13.scale = (0.9, 0.9, 0.9)
ob_face_13.lineart.crease_threshold = 0.0
ob_face_14.location = (-0.3444, 0.8297, -0.4863)
ob_face_14.rotation_euler = (-0.01061, 2.309, 1.949)
ob_face_14.scale = (0.9, 0.9, 0.9)
ob_face_14.lineart.crease_threshold = 0.0
ob_face_15.location = (0.3429, 0.8297, -0.4863)
ob_face_15.rotation_euler = (-0.01149, 2.316, 1.162)
ob_face_15.scale = (0.9, 0.9, 0.9)
ob_face_15.lineart.crease_threshold = 0.0
ob_face_16.location = (0.8217, 0.3446, -0.4895)
ob_face_16.rotation_euler = (0.003995, 2.319, 0.3887)
ob_face_16.scale = (0.9, 0.9, 0.9)
ob_face_16.lineart.crease_threshold = 0.0
ob_dice_rendermesh.location = (0.0, 0.0, 0.0)
ob_dice_rendermesh.lineart.crease_threshold = 0.0
ob_dice_rendermesh_small.location = (0.0, 0.0, 0.0)
ob_dice_rendermesh_small.scale = (0.02051, 0.02051, 0.02051)
ob_dice_rendermesh_small.lineart.crease_threshold = 0.0

# ---- collection membership
col_collection.objects.link(ob_light)
col_collection.objects.link(ob_camera)
col_collection.objects.link(ob_dice)
col_collection.objects.link(ob_face_2)
col_collection.objects.link(ob_face_3)
col_collection.objects.link(ob_face_4)
col_collection.objects.link(ob_face_5)
col_collection.objects.link(ob_face_6)
col_collection.objects.link(ob_face_7)
col_collection.objects.link(ob_face_8)
col_collection.objects.link(ob_face_1)
col_collection.objects.link(ob_face_9)
col_collection.objects.link(ob_face_10)
col_collection.objects.link(ob_face_11)
col_collection.objects.link(ob_face_12)
col_collection.objects.link(ob_face_13)
col_collection.objects.link(ob_face_14)
col_collection.objects.link(ob_face_15)
col_collection.objects.link(ob_face_16)
col_collection.objects.link(ob_dice_rendermesh)
col_collection.objects.link(ob_dice_rendermesh_small)

# ---- scene / render settings (as saved in the file)
scene.camera = ob_camera
scene.frame_start = 1; scene.frame_end = 250; scene.frame_set(9)
scene.render.engine = 'BLENDER_EEVEE_NEXT'
scene.cycles.use_denoising = False
scene.cycles.samples = 128
scene.cycles.sampling_pattern = 'TABULATED_SOBOL'
scene.cycles.use_adaptive_sampling = False
scene.cycles.use_light_tree = False
scene.view_settings.view_transform = 'Filmic'
bpy.context.view_layer.update()
